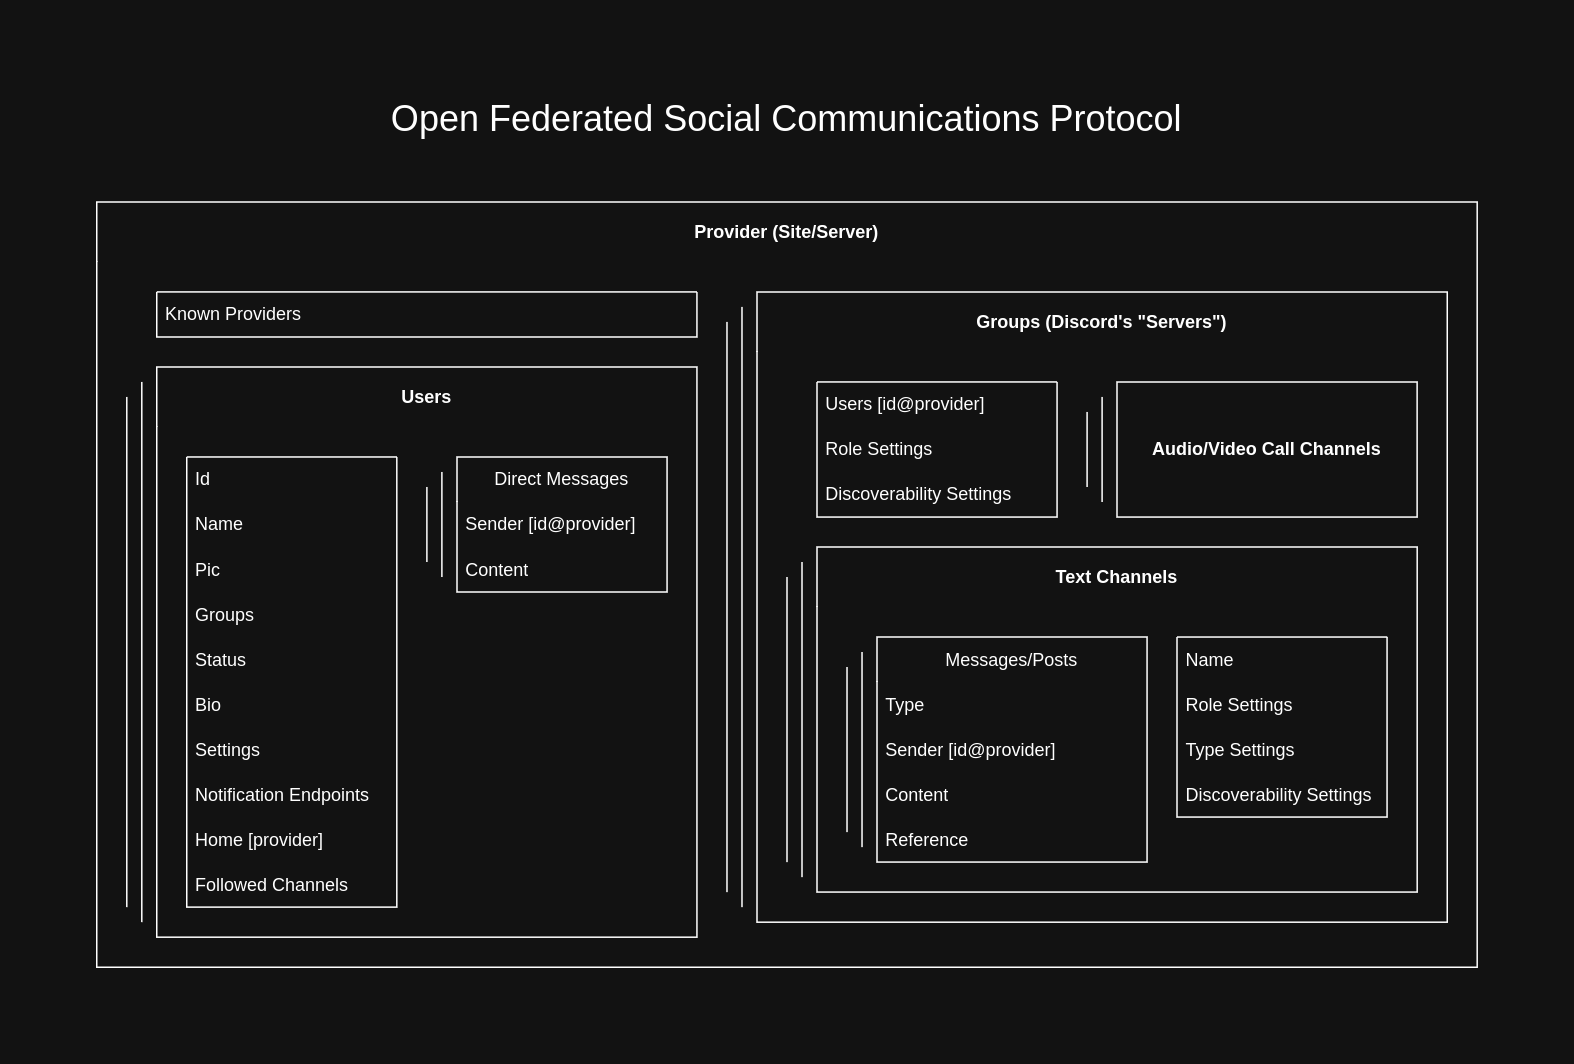

The diagram above was exported from draw.io. Its source (the exported page's mxGraphModel, read from the mxfile embedded in the PNG):
<mxGraphModel dx="2004" dy="830" grid="1" gridSize="10" guides="1" tooltips="1" connect="1" arrows="1" fold="1" page="1" pageScale="1" pageWidth="827" pageHeight="1169" math="0" shadow="0">
  <root>
    <mxCell id="0" />
    <mxCell id="1" parent="0" />
    <mxCell id="mmxpkbpOhQXtYy_aXwlu-1" parent="1" style="swimlane;whiteSpace=wrap;html=1;swimlaneLine=0;startSize=40;rounded=0;" value="Provider (Site/Server)" vertex="1">
      <mxGeometry height="510" width="920" x="-40" y="120" as="geometry">
        <mxRectangle height="30" width="160" x="30" y="110" as="alternateBounds" />
      </mxGeometry>
    </mxCell>
    <mxCell id="mmxpkbpOhQXtYy_aXwlu-3" parent="mmxpkbpOhQXtYy_aXwlu-1" style="swimlane;whiteSpace=wrap;html=1;swimlaneLine=0;startSize=40;rounded=0;" value="&lt;div&gt;Users&lt;/div&gt;" vertex="1">
      <mxGeometry height="380" width="360" x="40" y="110" as="geometry" />
    </mxCell>
    <mxCell id="mmxpkbpOhQXtYy_aXwlu-18" parent="mmxpkbpOhQXtYy_aXwlu-3" style="swimlane;fontStyle=0;childLayout=stackLayout;horizontal=1;startSize=0;horizontalStack=0;resizeParent=1;resizeParentMax=0;resizeLast=0;collapsible=1;marginBottom=0;whiteSpace=wrap;html=1;swimlaneLine=0;rounded=0;" value="" vertex="1">
      <mxGeometry height="300" width="140" x="20" y="60" as="geometry" />
    </mxCell>
    <mxCell id="mmxpkbpOhQXtYy_aXwlu-19" parent="mmxpkbpOhQXtYy_aXwlu-18" style="text;strokeColor=none;fillColor=none;align=left;verticalAlign=middle;spacingLeft=4;spacingRight=4;overflow=hidden;points=[[0,0.5],[1,0.5]];portConstraint=eastwest;rotatable=0;whiteSpace=wrap;html=1;rounded=0;" value="Id&lt;span style=&quot;white-space: pre;&quot;&gt;&#09;&lt;/span&gt;" vertex="1">
      <mxGeometry height="30" width="140" as="geometry" />
    </mxCell>
    <mxCell id="mmxpkbpOhQXtYy_aXwlu-20" parent="mmxpkbpOhQXtYy_aXwlu-18" style="text;strokeColor=none;fillColor=none;align=left;verticalAlign=middle;spacingLeft=4;spacingRight=4;overflow=hidden;points=[[0,0.5],[1,0.5]];portConstraint=eastwest;rotatable=0;whiteSpace=wrap;html=1;rounded=0;" value="Name" vertex="1">
      <mxGeometry height="30" width="140" y="30" as="geometry" />
    </mxCell>
    <mxCell id="mmxpkbpOhQXtYy_aXwlu-21" parent="mmxpkbpOhQXtYy_aXwlu-18" style="text;strokeColor=none;fillColor=none;align=left;verticalAlign=middle;spacingLeft=4;spacingRight=4;overflow=hidden;points=[[0,0.5],[1,0.5]];portConstraint=eastwest;rotatable=0;whiteSpace=wrap;html=1;rounded=0;" value="&lt;div&gt;Pic&lt;/div&gt;" vertex="1">
      <mxGeometry height="30" width="140" y="60" as="geometry" />
    </mxCell>
    <mxCell id="mmxpkbpOhQXtYy_aXwlu-22" parent="mmxpkbpOhQXtYy_aXwlu-18" style="text;strokeColor=none;fillColor=none;align=left;verticalAlign=middle;spacingLeft=4;spacingRight=4;overflow=hidden;points=[[0,0.5],[1,0.5]];portConstraint=eastwest;rotatable=0;whiteSpace=wrap;html=1;rounded=0;" value="&lt;div&gt;Groups&lt;/div&gt;" vertex="1">
      <mxGeometry height="30" width="140" y="90" as="geometry" />
    </mxCell>
    <mxCell id="mmxpkbpOhQXtYy_aXwlu-23" parent="mmxpkbpOhQXtYy_aXwlu-18" style="text;strokeColor=none;fillColor=none;align=left;verticalAlign=middle;spacingLeft=4;spacingRight=4;overflow=hidden;points=[[0,0.5],[1,0.5]];portConstraint=eastwest;rotatable=0;whiteSpace=wrap;html=1;rounded=0;" value="Status" vertex="1">
      <mxGeometry height="30" width="140" y="120" as="geometry" />
    </mxCell>
    <mxCell id="mmxpkbpOhQXtYy_aXwlu-24" parent="mmxpkbpOhQXtYy_aXwlu-18" style="text;strokeColor=none;fillColor=none;align=left;verticalAlign=middle;spacingLeft=4;spacingRight=4;overflow=hidden;points=[[0,0.5],[1,0.5]];portConstraint=eastwest;rotatable=0;whiteSpace=wrap;html=1;rounded=0;" value="Bio" vertex="1">
      <mxGeometry height="30" width="140" y="150" as="geometry" />
    </mxCell>
    <mxCell id="mmxpkbpOhQXtYy_aXwlu-32" parent="mmxpkbpOhQXtYy_aXwlu-18" style="text;strokeColor=none;fillColor=none;align=left;verticalAlign=middle;spacingLeft=4;spacingRight=4;overflow=hidden;points=[[0,0.5],[1,0.5]];portConstraint=eastwest;rotatable=0;whiteSpace=wrap;html=1;rounded=0;" value="Settings" vertex="1">
      <mxGeometry height="30" width="140" y="180" as="geometry" />
    </mxCell>
    <mxCell id="mmxpkbpOhQXtYy_aXwlu-102" parent="mmxpkbpOhQXtYy_aXwlu-18" style="text;strokeColor=none;fillColor=none;align=left;verticalAlign=middle;spacingLeft=4;spacingRight=4;overflow=hidden;points=[[0,0.5],[1,0.5]];portConstraint=eastwest;rotatable=0;whiteSpace=wrap;html=1;rounded=0;" value="Notification Endpoints" vertex="1">
      <mxGeometry height="30" width="140" y="210" as="geometry" />
    </mxCell>
    <mxCell id="mmxpkbpOhQXtYy_aXwlu-107" parent="mmxpkbpOhQXtYy_aXwlu-18" style="text;strokeColor=none;fillColor=none;align=left;verticalAlign=middle;spacingLeft=4;spacingRight=4;overflow=hidden;points=[[0,0.5],[1,0.5]];portConstraint=eastwest;rotatable=0;whiteSpace=wrap;html=1;rounded=0;" value="&lt;div&gt;Home [provider]&lt;/div&gt;" vertex="1">
      <mxGeometry height="30" width="140" y="240" as="geometry" />
    </mxCell>
    <mxCell id="mmxpkbpOhQXtYy_aXwlu-108" parent="mmxpkbpOhQXtYy_aXwlu-18" style="text;strokeColor=none;fillColor=none;align=left;verticalAlign=middle;spacingLeft=4;spacingRight=4;overflow=hidden;points=[[0,0.5],[1,0.5]];portConstraint=eastwest;rotatable=0;whiteSpace=wrap;html=1;rounded=0;" value="Followed Channels" vertex="1">
      <mxGeometry height="30" width="140" y="270" as="geometry" />
    </mxCell>
    <mxCell id="mmxpkbpOhQXtYy_aXwlu-42" parent="mmxpkbpOhQXtYy_aXwlu-3" style="swimlane;fontStyle=0;childLayout=stackLayout;horizontal=1;startSize=30;horizontalStack=0;resizeParent=1;resizeParentMax=0;resizeLast=0;collapsible=1;marginBottom=0;whiteSpace=wrap;html=1;swimlaneLine=0;gradientColor=none;swimlaneFillColor=none;rounded=0;" value="Direct Messages" vertex="1">
      <mxGeometry height="90" width="140" x="200" y="60" as="geometry" />
    </mxCell>
    <mxCell id="mmxpkbpOhQXtYy_aXwlu-43" parent="mmxpkbpOhQXtYy_aXwlu-42" style="text;strokeColor=none;fillColor=none;align=left;verticalAlign=middle;spacingLeft=4;spacingRight=4;overflow=hidden;points=[[0,0.5],[1,0.5]];portConstraint=eastwest;rotatable=0;whiteSpace=wrap;html=1;rounded=0;" value="&lt;div&gt;Sender [id@provider]&lt;/div&gt;" vertex="1">
      <mxGeometry height="30" width="140" y="30" as="geometry" />
    </mxCell>
    <mxCell id="mmxpkbpOhQXtYy_aXwlu-44" parent="mmxpkbpOhQXtYy_aXwlu-42" style="text;strokeColor=none;fillColor=none;align=left;verticalAlign=middle;spacingLeft=4;spacingRight=4;overflow=hidden;points=[[0,0.5],[1,0.5]];portConstraint=eastwest;rotatable=0;whiteSpace=wrap;html=1;rounded=0;" value="Content" vertex="1">
      <mxGeometry height="30" width="140" y="60" as="geometry" />
    </mxCell>
    <mxCell id="mmxpkbpOhQXtYy_aXwlu-96" edge="1" parent="mmxpkbpOhQXtYy_aXwlu-3" style="endArrow=none;html=1;rounded=0;fontFamily=Helvetica;fontSize=12;fontColor=default;fontStyle=1;" value="">
      <mxGeometry height="50" relative="1" width="50" as="geometry">
        <mxPoint x="190" y="140" as="sourcePoint" />
        <mxPoint x="190" y="70" as="targetPoint" />
      </mxGeometry>
    </mxCell>
    <mxCell id="mmxpkbpOhQXtYy_aXwlu-97" edge="1" parent="mmxpkbpOhQXtYy_aXwlu-3" style="endArrow=none;html=1;rounded=0;fontFamily=Helvetica;fontSize=12;fontColor=default;fontStyle=1;" value="">
      <mxGeometry height="50" relative="1" width="50" as="geometry">
        <mxPoint x="180" y="130" as="sourcePoint" />
        <mxPoint x="180" y="80" as="targetPoint" />
      </mxGeometry>
    </mxCell>
    <mxCell id="mmxpkbpOhQXtYy_aXwlu-4" parent="mmxpkbpOhQXtYy_aXwlu-1" style="swimlane;whiteSpace=wrap;html=1;rounded=0;shadow=0;glass=0;perimeterSpacing=0;strokeWidth=1;swimlaneLine=0;startSize=40;" value="Groups (Discord's &quot;Servers&quot;)" vertex="1">
      <mxGeometry height="420" width="460" x="440" y="60" as="geometry" />
    </mxCell>
    <mxCell id="mmxpkbpOhQXtYy_aXwlu-60" parent="mmxpkbpOhQXtYy_aXwlu-4" style="swimlane;whiteSpace=wrap;html=1;rounded=0;shadow=0;glass=0;perimeterSpacing=0;strokeWidth=1;swimlaneLine=0;startSize=40;" value="&lt;div&gt;Text Channels&lt;/div&gt;" vertex="1">
      <mxGeometry height="230" width="400" x="40" y="170" as="geometry" />
    </mxCell>
    <mxCell id="mmxpkbpOhQXtYy_aXwlu-73" parent="mmxpkbpOhQXtYy_aXwlu-60" style="swimlane;fontStyle=0;childLayout=stackLayout;horizontal=1;startSize=30;horizontalStack=0;resizeParent=1;resizeParentMax=0;resizeLast=0;collapsible=1;marginBottom=0;whiteSpace=wrap;html=1;swimlaneLine=0;gradientColor=none;swimlaneFillColor=none;rounded=0;" value="Messages/Posts" vertex="1">
      <mxGeometry height="150" width="180" x="40" y="60" as="geometry" />
    </mxCell>
    <mxCell id="mmxpkbpOhQXtYy_aXwlu-106" parent="mmxpkbpOhQXtYy_aXwlu-73" style="text;strokeColor=none;fillColor=none;align=left;verticalAlign=middle;spacingLeft=4;spacingRight=4;overflow=hidden;points=[[0,0.5],[1,0.5]];portConstraint=eastwest;rotatable=0;whiteSpace=wrap;html=1;rounded=0;" value="&lt;div&gt;Type&lt;/div&gt;" vertex="1">
      <mxGeometry height="30" width="180" y="30" as="geometry" />
    </mxCell>
    <mxCell id="mmxpkbpOhQXtYy_aXwlu-74" parent="mmxpkbpOhQXtYy_aXwlu-73" style="text;strokeColor=none;fillColor=none;align=left;verticalAlign=middle;spacingLeft=4;spacingRight=4;overflow=hidden;points=[[0,0.5],[1,0.5]];portConstraint=eastwest;rotatable=0;whiteSpace=wrap;html=1;rounded=0;" value="&lt;div&gt;Sender [id@provider]&lt;/div&gt;" vertex="1">
      <mxGeometry height="30" width="180" y="60" as="geometry" />
    </mxCell>
    <mxCell id="mmxpkbpOhQXtYy_aXwlu-75" parent="mmxpkbpOhQXtYy_aXwlu-73" style="text;strokeColor=none;fillColor=none;align=left;verticalAlign=middle;spacingLeft=4;spacingRight=4;overflow=hidden;points=[[0,0.5],[1,0.5]];portConstraint=eastwest;rotatable=0;whiteSpace=wrap;html=1;rounded=0;" value="Content" vertex="1">
      <mxGeometry height="30" width="180" y="90" as="geometry" />
    </mxCell>
    <mxCell id="mmxpkbpOhQXtYy_aXwlu-100" parent="mmxpkbpOhQXtYy_aXwlu-73" style="text;strokeColor=none;fillColor=none;align=left;verticalAlign=middle;spacingLeft=4;spacingRight=4;overflow=hidden;points=[[0,0.5],[1,0.5]];portConstraint=eastwest;rotatable=0;whiteSpace=wrap;html=1;rounded=0;" value="Reference" vertex="1">
      <mxGeometry height="30" width="180" y="120" as="geometry" />
    </mxCell>
    <mxCell id="mmxpkbpOhQXtYy_aXwlu-78" parent="mmxpkbpOhQXtYy_aXwlu-60" style="swimlane;fontStyle=0;childLayout=stackLayout;horizontal=1;startSize=0;horizontalStack=0;resizeParent=1;resizeParentMax=0;resizeLast=0;collapsible=1;marginBottom=0;whiteSpace=wrap;html=1;swimlaneLine=0;rounded=0;" value="" vertex="1">
      <mxGeometry height="120" width="140" x="240" y="60" as="geometry" />
    </mxCell>
    <mxCell id="mmxpkbpOhQXtYy_aXwlu-82" parent="mmxpkbpOhQXtYy_aXwlu-78" style="text;strokeColor=none;fillColor=none;align=left;verticalAlign=middle;spacingLeft=4;spacingRight=4;overflow=hidden;points=[[0,0.5],[1,0.5]];portConstraint=eastwest;rotatable=0;whiteSpace=wrap;html=1;rounded=0;" value="&lt;div&gt;Name&lt;/div&gt;" vertex="1">
      <mxGeometry height="30" width="140" as="geometry" />
    </mxCell>
    <mxCell id="mmxpkbpOhQXtYy_aXwlu-80" parent="mmxpkbpOhQXtYy_aXwlu-78" style="text;strokeColor=none;fillColor=none;align=left;verticalAlign=middle;spacingLeft=4;spacingRight=4;overflow=hidden;points=[[0,0.5],[1,0.5]];portConstraint=eastwest;rotatable=0;whiteSpace=wrap;html=1;rounded=0;" value="Role Settings" vertex="1">
      <mxGeometry height="30" width="140" y="30" as="geometry" />
    </mxCell>
    <mxCell id="mmxpkbpOhQXtYy_aXwlu-83" parent="mmxpkbpOhQXtYy_aXwlu-78" style="text;strokeColor=none;fillColor=none;align=left;verticalAlign=middle;spacingLeft=4;spacingRight=4;overflow=hidden;points=[[0,0.5],[1,0.5]];portConstraint=eastwest;rotatable=0;whiteSpace=wrap;html=1;rounded=0;" value="Type Settings" vertex="1">
      <mxGeometry height="30" width="140" y="60" as="geometry" />
    </mxCell>
    <mxCell id="mmxpkbpOhQXtYy_aXwlu-101" parent="mmxpkbpOhQXtYy_aXwlu-78" style="text;strokeColor=none;fillColor=none;align=left;verticalAlign=middle;spacingLeft=4;spacingRight=4;overflow=hidden;points=[[0,0.5],[1,0.5]];portConstraint=eastwest;rotatable=0;whiteSpace=wrap;html=1;rounded=0;" value="Discoverability Settings" vertex="1">
      <mxGeometry height="30" width="140" y="90" as="geometry" />
    </mxCell>
    <mxCell id="mmxpkbpOhQXtYy_aXwlu-88" edge="1" parent="mmxpkbpOhQXtYy_aXwlu-60" style="endArrow=none;html=1;rounded=0;fontFamily=Helvetica;fontSize=12;fontColor=default;fontStyle=1;" value="">
      <mxGeometry height="50" relative="1" width="50" as="geometry">
        <mxPoint x="30" y="200" as="sourcePoint" />
        <mxPoint x="30" y="70" as="targetPoint" />
      </mxGeometry>
    </mxCell>
    <mxCell id="mmxpkbpOhQXtYy_aXwlu-89" edge="1" parent="mmxpkbpOhQXtYy_aXwlu-60" style="endArrow=none;html=1;rounded=0;fontFamily=Helvetica;fontSize=12;fontColor=default;fontStyle=1;" value="">
      <mxGeometry height="50" relative="1" width="50" as="geometry">
        <mxPoint x="20" y="190" as="sourcePoint" />
        <mxPoint x="20" y="80" as="targetPoint" />
      </mxGeometry>
    </mxCell>
    <mxCell id="mmxpkbpOhQXtYy_aXwlu-62" parent="mmxpkbpOhQXtYy_aXwlu-4" style="rounded=0;whiteSpace=wrap;html=1;shadow=0;glass=0;strokeColor=default;strokeWidth=1;align=center;verticalAlign=middle;fontFamily=Helvetica;fontSize=12;fontColor=default;fontStyle=1;fillColor=default;" value="Audio/Video Call Channels" vertex="1">
      <mxGeometry height="90" width="200" x="240" y="60" as="geometry" />
    </mxCell>
    <mxCell id="mmxpkbpOhQXtYy_aXwlu-63" parent="mmxpkbpOhQXtYy_aXwlu-4" style="swimlane;fontStyle=0;childLayout=stackLayout;horizontal=1;startSize=0;horizontalStack=0;resizeParent=1;resizeParentMax=0;resizeLast=0;collapsible=1;marginBottom=0;whiteSpace=wrap;html=1;swimlaneLine=0;rounded=0;" value="" vertex="1">
      <mxGeometry height="90" width="160" x="40" y="60" as="geometry" />
    </mxCell>
    <mxCell id="mmxpkbpOhQXtYy_aXwlu-64" parent="mmxpkbpOhQXtYy_aXwlu-63" style="text;strokeColor=none;fillColor=none;align=left;verticalAlign=middle;spacingLeft=4;spacingRight=4;overflow=hidden;points=[[0,0.5],[1,0.5]];portConstraint=eastwest;rotatable=0;whiteSpace=wrap;html=1;rounded=0;" value="Users [id@provider]" vertex="1">
      <mxGeometry height="30" width="160" as="geometry" />
    </mxCell>
    <mxCell id="mmxpkbpOhQXtYy_aXwlu-65" parent="mmxpkbpOhQXtYy_aXwlu-63" style="text;strokeColor=none;fillColor=none;align=left;verticalAlign=middle;spacingLeft=4;spacingRight=4;overflow=hidden;points=[[0,0.5],[1,0.5]];portConstraint=eastwest;rotatable=0;whiteSpace=wrap;html=1;rounded=0;" value="Role Settings" vertex="1">
      <mxGeometry height="30" width="160" y="30" as="geometry" />
    </mxCell>
    <mxCell id="mmxpkbpOhQXtYy_aXwlu-66" parent="mmxpkbpOhQXtYy_aXwlu-63" style="text;strokeColor=none;fillColor=none;align=left;verticalAlign=middle;spacingLeft=4;spacingRight=4;overflow=hidden;points=[[0,0.5],[1,0.5]];portConstraint=eastwest;rotatable=0;whiteSpace=wrap;html=1;rounded=0;" value="Discoverability Settings" vertex="1">
      <mxGeometry height="30" width="160" y="60" as="geometry" />
    </mxCell>
    <mxCell id="mmxpkbpOhQXtYy_aXwlu-85" edge="1" parent="mmxpkbpOhQXtYy_aXwlu-4" style="endArrow=none;html=1;rounded=0;fontFamily=Helvetica;fontSize=12;fontColor=default;fontStyle=1;" value="">
      <mxGeometry height="50" relative="1" width="50" as="geometry">
        <mxPoint x="20" y="380" as="sourcePoint" />
        <mxPoint x="20" y="190" as="targetPoint" />
      </mxGeometry>
    </mxCell>
    <mxCell id="mmxpkbpOhQXtYy_aXwlu-86" edge="1" parent="mmxpkbpOhQXtYy_aXwlu-4" style="endArrow=none;html=1;rounded=0;fontFamily=Helvetica;fontSize=12;fontColor=default;fontStyle=1;" value="">
      <mxGeometry height="50" relative="1" width="50" as="geometry">
        <mxPoint x="30" y="390" as="sourcePoint" />
        <mxPoint x="30" y="180" as="targetPoint" />
      </mxGeometry>
    </mxCell>
    <mxCell id="mmxpkbpOhQXtYy_aXwlu-90" edge="1" parent="mmxpkbpOhQXtYy_aXwlu-4" style="endArrow=none;html=1;rounded=0;fontFamily=Helvetica;fontSize=12;fontColor=default;fontStyle=1;" value="">
      <mxGeometry height="50" relative="1" width="50" as="geometry">
        <mxPoint x="220" y="130" as="sourcePoint" />
        <mxPoint x="220" y="80" as="targetPoint" />
      </mxGeometry>
    </mxCell>
    <mxCell id="mmxpkbpOhQXtYy_aXwlu-91" edge="1" parent="mmxpkbpOhQXtYy_aXwlu-4" style="endArrow=none;html=1;rounded=0;fontFamily=Helvetica;fontSize=12;fontColor=default;fontStyle=1;" value="">
      <mxGeometry height="50" relative="1" width="50" as="geometry">
        <mxPoint x="230" y="140" as="sourcePoint" />
        <mxPoint x="230" y="70" as="targetPoint" />
      </mxGeometry>
    </mxCell>
    <mxCell id="mmxpkbpOhQXtYy_aXwlu-51" parent="mmxpkbpOhQXtYy_aXwlu-1" style="swimlane;fontStyle=0;childLayout=stackLayout;horizontal=1;startSize=0;horizontalStack=0;resizeParent=1;resizeParentMax=0;resizeLast=0;collapsible=1;marginBottom=0;whiteSpace=wrap;html=1;swimlaneLine=0;rounded=0;" value="" vertex="1">
      <mxGeometry height="30" width="360" x="40" y="60" as="geometry" />
    </mxCell>
    <mxCell id="mmxpkbpOhQXtYy_aXwlu-53" parent="mmxpkbpOhQXtYy_aXwlu-51" style="text;strokeColor=none;fillColor=none;align=left;verticalAlign=middle;spacingLeft=4;spacingRight=4;overflow=hidden;points=[[0,0.5],[1,0.5]];portConstraint=eastwest;rotatable=0;whiteSpace=wrap;html=1;rounded=0;" value="&lt;div&gt;Known Providers&lt;/div&gt;" vertex="1">
      <mxGeometry height="30" width="360" as="geometry" />
    </mxCell>
    <mxCell id="mmxpkbpOhQXtYy_aXwlu-92" edge="1" parent="mmxpkbpOhQXtYy_aXwlu-1" style="endArrow=none;html=1;rounded=0;fontFamily=Helvetica;fontSize=12;fontColor=default;fontStyle=1;" value="">
      <mxGeometry height="50" relative="1" width="50" as="geometry">
        <mxPoint x="30" y="480" as="sourcePoint" />
        <mxPoint x="30" y="120" as="targetPoint" />
      </mxGeometry>
    </mxCell>
    <mxCell id="mmxpkbpOhQXtYy_aXwlu-93" edge="1" parent="mmxpkbpOhQXtYy_aXwlu-1" style="endArrow=none;html=1;rounded=0;fontFamily=Helvetica;fontSize=12;fontColor=default;fontStyle=1;" value="">
      <mxGeometry height="50" relative="1" width="50" as="geometry">
        <mxPoint x="20" y="470" as="sourcePoint" />
        <mxPoint x="20" y="130" as="targetPoint" />
      </mxGeometry>
    </mxCell>
    <mxCell id="mmxpkbpOhQXtYy_aXwlu-94" edge="1" parent="mmxpkbpOhQXtYy_aXwlu-1" style="endArrow=none;html=1;rounded=0;fontFamily=Helvetica;fontSize=12;fontColor=default;fontStyle=1;" value="">
      <mxGeometry height="50" relative="1" width="50" as="geometry">
        <mxPoint x="430" y="470" as="sourcePoint" />
        <mxPoint x="430" y="70" as="targetPoint" />
      </mxGeometry>
    </mxCell>
    <mxCell id="mmxpkbpOhQXtYy_aXwlu-95" edge="1" parent="mmxpkbpOhQXtYy_aXwlu-1" style="endArrow=none;html=1;rounded=0;fontFamily=Helvetica;fontSize=12;fontColor=default;fontStyle=1;" value="">
      <mxGeometry height="50" relative="1" width="50" as="geometry">
        <mxPoint x="420" y="460" as="sourcePoint" />
        <mxPoint x="420" y="80" as="targetPoint" />
      </mxGeometry>
    </mxCell>
    <mxCell id="mmxpkbpOhQXtYy_aXwlu-9" parent="1" style="text;html=1;whiteSpace=wrap;strokeColor=none;fillColor=none;align=center;verticalAlign=middle;rounded=0;fontSize=24;" value="&lt;div&gt;Open Federated Social Communications Protocol&lt;/div&gt;" vertex="1">
      <mxGeometry height="30" width="760" x="40" y="50" as="geometry" />
    </mxCell>
  </root>
</mxGraphModel>